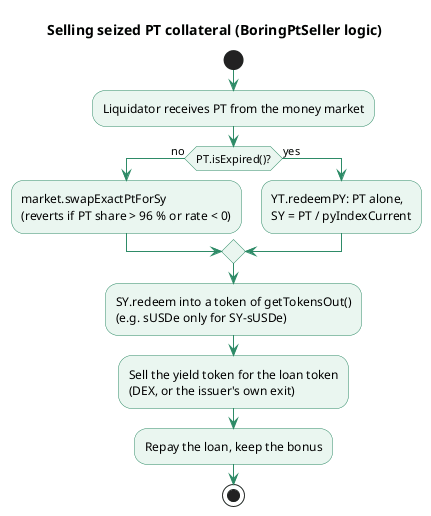

The diagram above was rendered by PlantUML. Its source (embedded in the PNG):
@startuml
title Selling seized PT collateral (BoringPtSeller logic)
skinparam shadowing false
skinparam activity {
  BackgroundColor #EAF6F0
  BorderColor #2E8B67
}
skinparam ArrowColor #2E8B67
start
:Liquidator receives PT from the money market;
if (PT.isExpired()?) then (no)
  :market.swapExactPtForSy\n(reverts if PT share > 96 % or rate < 0);
else (yes)
  :YT.redeemPY: PT alone,\nSY = PT / pyIndexCurrent;
endif
:SY.redeem into a token of getTokensOut()\n(e.g. sUSDe only for SY-sUSDe);
:Sell the yield token for the loan token\n(DEX, or the issuer's own exit);
:Repay the loan, keep the bonus;
stop
@enduml